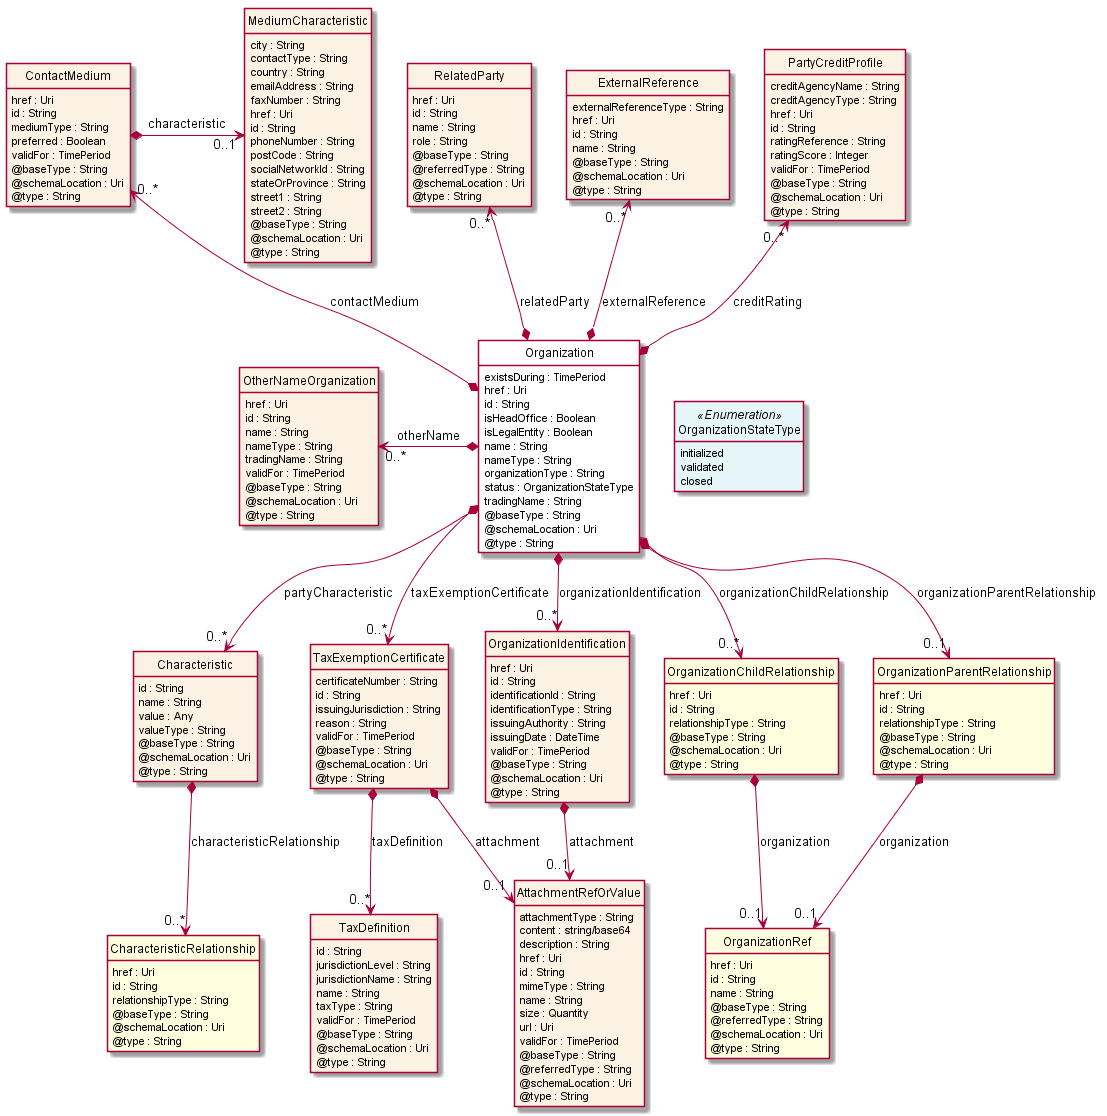

The diagram above was rendered by PlantUML. Its source (embedded in the PNG):
@startuml
hide circle
hide methods
hide stereotype
show <<Enumeration>> stereotype
skinparam class {
   BackgroundColor<<Enumeration>> #E6F5F7
   BackgroundColor<<Ref>> #FFFFE0
   BackgroundColor<<Pivot>> #FFFFFFF
   BackgroundColor #FCF2E3
}

class Organization  <<Pivot>> {
    existsDuring : TimePeriod
    href : Uri
    id : String
    isHeadOffice : Boolean
    isLegalEntity : Boolean
    name : String
    nameType : String
    organizationType : String
    status : OrganizationStateType
    tradingName : String
    @baseType : String
    @schemaLocation : Uri
    @type : String
}

class OrganizationStateType <<Enumeration>> {
    initialized
    validated
    closed
}

class TaxExemptionCertificate  {
    certificateNumber : String
    id : String
    issuingJurisdiction : String
    reason : String
    validFor : TimePeriod
    @baseType : String
    @schemaLocation : Uri
    @type : String
}

class TaxDefinition  {
    id : String
    jurisdictionLevel : String
    jurisdictionName : String
    name : String
    taxType : String
    validFor : TimePeriod
    @baseType : String
    @schemaLocation : Uri
    @type : String
}

class AttachmentRefOrValue  {
    attachmentType : String
    content : string/base64
    description : String
    href : Uri
    id : String
    mimeType : String
    name : String
    size : Quantity
    url : Uri
    validFor : TimePeriod
    @baseType : String
    @referredType : String
    @schemaLocation : Uri
    @type : String
}

class Characteristic  {
    id : String
    name : String
    value : Any
    valueType : String
    @baseType : String
    @schemaLocation : Uri
    @type : String
}

class CharacteristicRelationship  <<Ref>> {
    href : Uri
    id : String
    relationshipType : String
    @baseType : String
    @schemaLocation : Uri
    @type : String
}

class ContactMedium  {
    href : Uri
    id : String
    mediumType : String
    preferred : Boolean
    validFor : TimePeriod
    @baseType : String
    @schemaLocation : Uri
    @type : String
}

class MediumCharacteristic  {
    city : String
    contactType : String
    country : String
    emailAddress : String
    faxNumber : String
    href : Uri
    id : String
    phoneNumber : String
    postCode : String
    socialNetworkId : String
    stateOrProvince : String
    street1 : String
    street2 : String
    @baseType : String
    @schemaLocation : Uri
    @type : String
}

class OrganizationChildRelationship  <<Ref>> {
    href : Uri
    id : String
    relationshipType : String
    @baseType : String
    @schemaLocation : Uri
    @type : String
}

class OrganizationRef  <<Ref>> {
    href : Uri
    id : String
    name : String
    @baseType : String
    @referredType : String
    @schemaLocation : Uri
    @type : String
}

class RelatedParty  {
    href : Uri
    id : String
    name : String
    role : String
    @baseType : String
    @referredType : String
    @schemaLocation : Uri
    @type : String
}

class ExternalReference  {
    externalReferenceType : String
    href : Uri
    id : String
    name : String
    @baseType : String
    @schemaLocation : Uri
    @type : String
}

class OtherNameOrganization  {
    href : Uri
    id : String
    name : String
    nameType : String
    tradingName : String
    validFor : TimePeriod
    @baseType : String
    @schemaLocation : Uri
    @type : String
}

class OrganizationIdentification  {
    href : Uri
    id : String
    identificationId : String
    identificationType : String
    issuingAuthority : String
    issuingDate : DateTime
    validFor : TimePeriod
    @baseType : String
    @schemaLocation : Uri
    @type : String
}

class PartyCreditProfile  {
    creditAgencyName : String
    creditAgencyType : String
    href : Uri
    id : String
    ratingReference : String
    ratingScore : Integer
    validFor : TimePeriod
    @baseType : String
    @schemaLocation : Uri
    @type : String
}

class OrganizationParentRelationship  <<Ref>> {
    href : Uri
    id : String
    relationshipType : String
    @baseType : String
    @schemaLocation : Uri
    @type : String
}

Organization *-->  "0..*" OrganizationChildRelationship : organizationChildRelationship

Organization *-->  "0..*" OrganizationIdentification : organizationIdentification

Organization *-->  "0..1" OrganizationParentRelationship : organizationParentRelationship

Organization -right[hidden]-> OrganizationStateType

Organization *-->  "0..*" TaxExemptionCertificate : taxExemptionCertificate

OrganizationIdentification *-->  "0..1" AttachmentRefOrValue : attachment

TaxExemptionCertificate *-->  "0..1" AttachmentRefOrValue : attachment

OrganizationChildRelationship *-->  "0..1" OrganizationRef : organization

OrganizationParentRelationship *-->  "0..1" OrganizationRef : organization

OtherNameOrganization "0..*" <-left-* Organization : otherName

ContactMedium "0..*" <--* Organization : contactMedium

PartyCreditProfile "0..*" <--* Organization : creditRating

RelatedParty "0..*" <--* Organization : relatedParty

ExternalReference "0..*" <--* Organization : externalReference

Organization *-->  "0..*" Characteristic : partyCharacteristic

TaxExemptionCertificate *-->  "0..*" TaxDefinition : taxDefinition

Characteristic *-->  "0..*" CharacteristicRelationship : characteristicRelationship

ContactMedium *-right-> "0..1" MediumCharacteristic : characteristic

@enduml